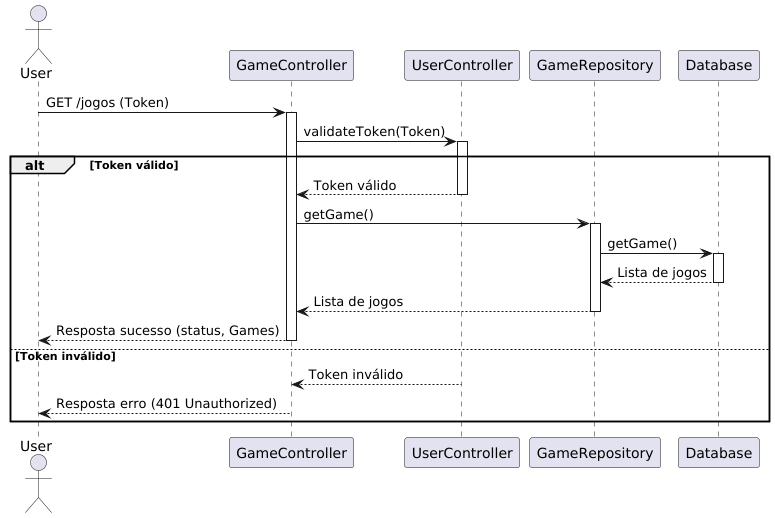

The diagram above was rendered by PlantUML. Its source (embedded in the PNG):
@startuml
actor User
participant GameController
participant UserController
participant GameRepository
participant Database

User -> GameController: GET /jogos (Token)
activate GameController

GameController -> UserController: validateToken(Token)
activate UserController

alt Token válido
    UserController --> GameController: Token válido
    deactivate UserController

    GameController -> GameRepository: getGame()
    activate GameRepository

    GameRepository -> Database: getGame()
    activate Database

    Database --> GameRepository: Lista de jogos
    deactivate Database

    GameRepository --> GameController: Lista de jogos
    deactivate GameRepository

    GameController --> User: Resposta sucesso (status, Games)
    deactivate GameController
else Token inválido
    UserController --> GameController: Token inválido
    deactivate UserController

    GameController --> User: Resposta erro (401 Unauthorized)
    deactivate GameController
end
@enduml